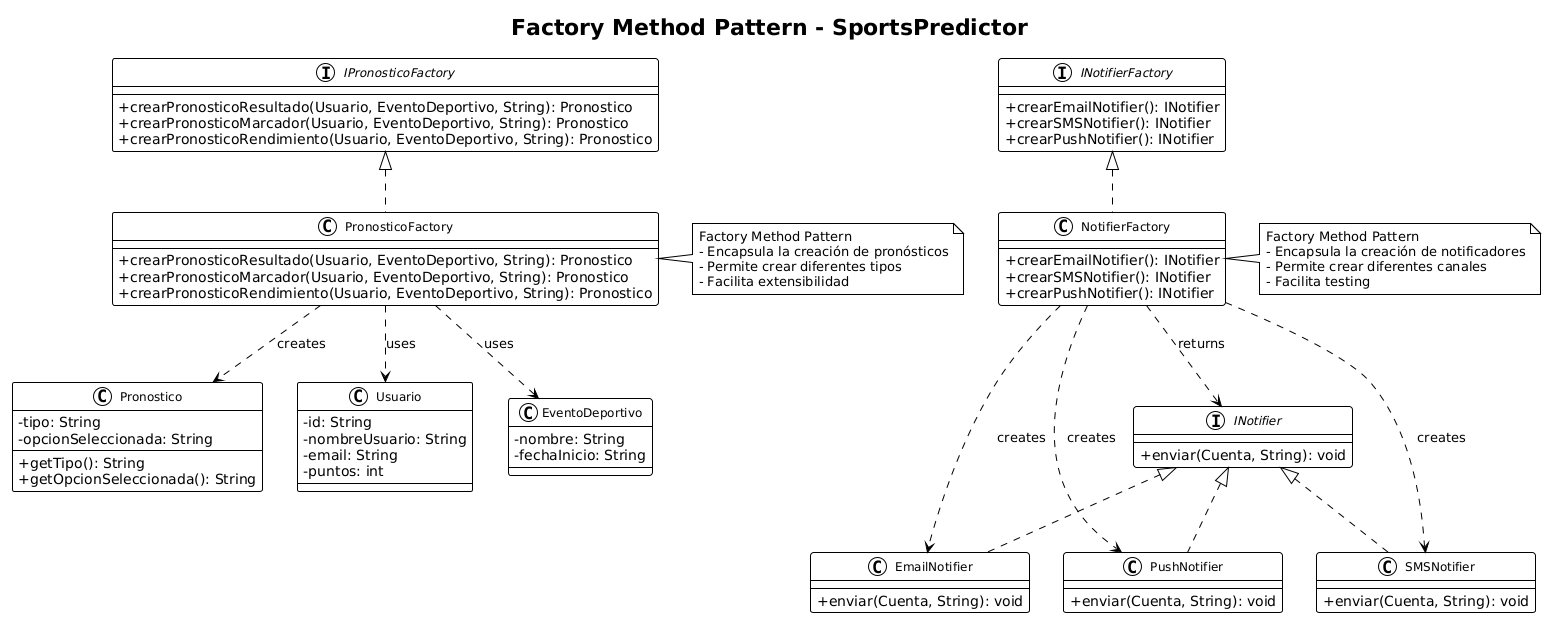

The diagram above was rendered by PlantUML. Its source (embedded in the PNG):
@startuml
!theme plain
skinparam classAttributeIconSize 0
skinparam classFontSize 12
skinparam classFontName Arial

title Factory Method Pattern - SportsPredictor

interface IPronosticoFactory {
  + crearPronosticoResultado(Usuario, EventoDeportivo, String): Pronostico
  + crearPronosticoMarcador(Usuario, EventoDeportivo, String): Pronostico
  + crearPronosticoRendimiento(Usuario, EventoDeportivo, String): Pronostico
}

interface INotifierFactory {
  + crearEmailNotifier(): INotifier
  + crearSMSNotifier(): INotifier
  + crearPushNotifier(): INotifier
}

class PronosticoFactory {
  + crearPronosticoResultado(Usuario, EventoDeportivo, String): Pronostico
  + crearPronosticoMarcador(Usuario, EventoDeportivo, String): Pronostico
  + crearPronosticoRendimiento(Usuario, EventoDeportivo, String): Pronostico
}

class NotifierFactory {
  + crearEmailNotifier(): INotifier
  + crearSMSNotifier(): INotifier
  + crearPushNotifier(): INotifier
}

interface INotifier {
  + enviar(Cuenta, String): void
}

class EmailNotifier {
  + enviar(Cuenta, String): void
}

class SMSNotifier {
  + enviar(Cuenta, String): void
}

class PushNotifier {
  + enviar(Cuenta, String): void
}

class Pronostico {
  - tipo: String
  - opcionSeleccionada: String
  + getTipo(): String
  + getOpcionSeleccionada(): String
}

class Usuario {
  - id: String
  - nombreUsuario: String
  - email: String
  - puntos: int
}

class EventoDeportivo {
  - nombre: String
  - fechaInicio: String
}

IPronosticoFactory <|.. PronosticoFactory
INotifierFactory <|.. NotifierFactory
INotifier <|.. EmailNotifier
INotifier <|.. SMSNotifier
INotifier <|.. PushNotifier

PronosticoFactory ..> Pronostico : creates
NotifierFactory ..> EmailNotifier : creates
NotifierFactory ..> SMSNotifier : creates
NotifierFactory ..> PushNotifier : creates

PronosticoFactory ..> Usuario : uses
PronosticoFactory ..> EventoDeportivo : uses
NotifierFactory ..> INotifier : returns

note right of PronosticoFactory
  Factory Method Pattern
  - Encapsula la creación de pronósticos
  - Permite crear diferentes tipos
  - Facilita extensibilidad
end note

note right of NotifierFactory
  Factory Method Pattern
  - Encapsula la creación de notificadores
  - Permite crear diferentes canales
  - Facilita testing
end note
@enduml